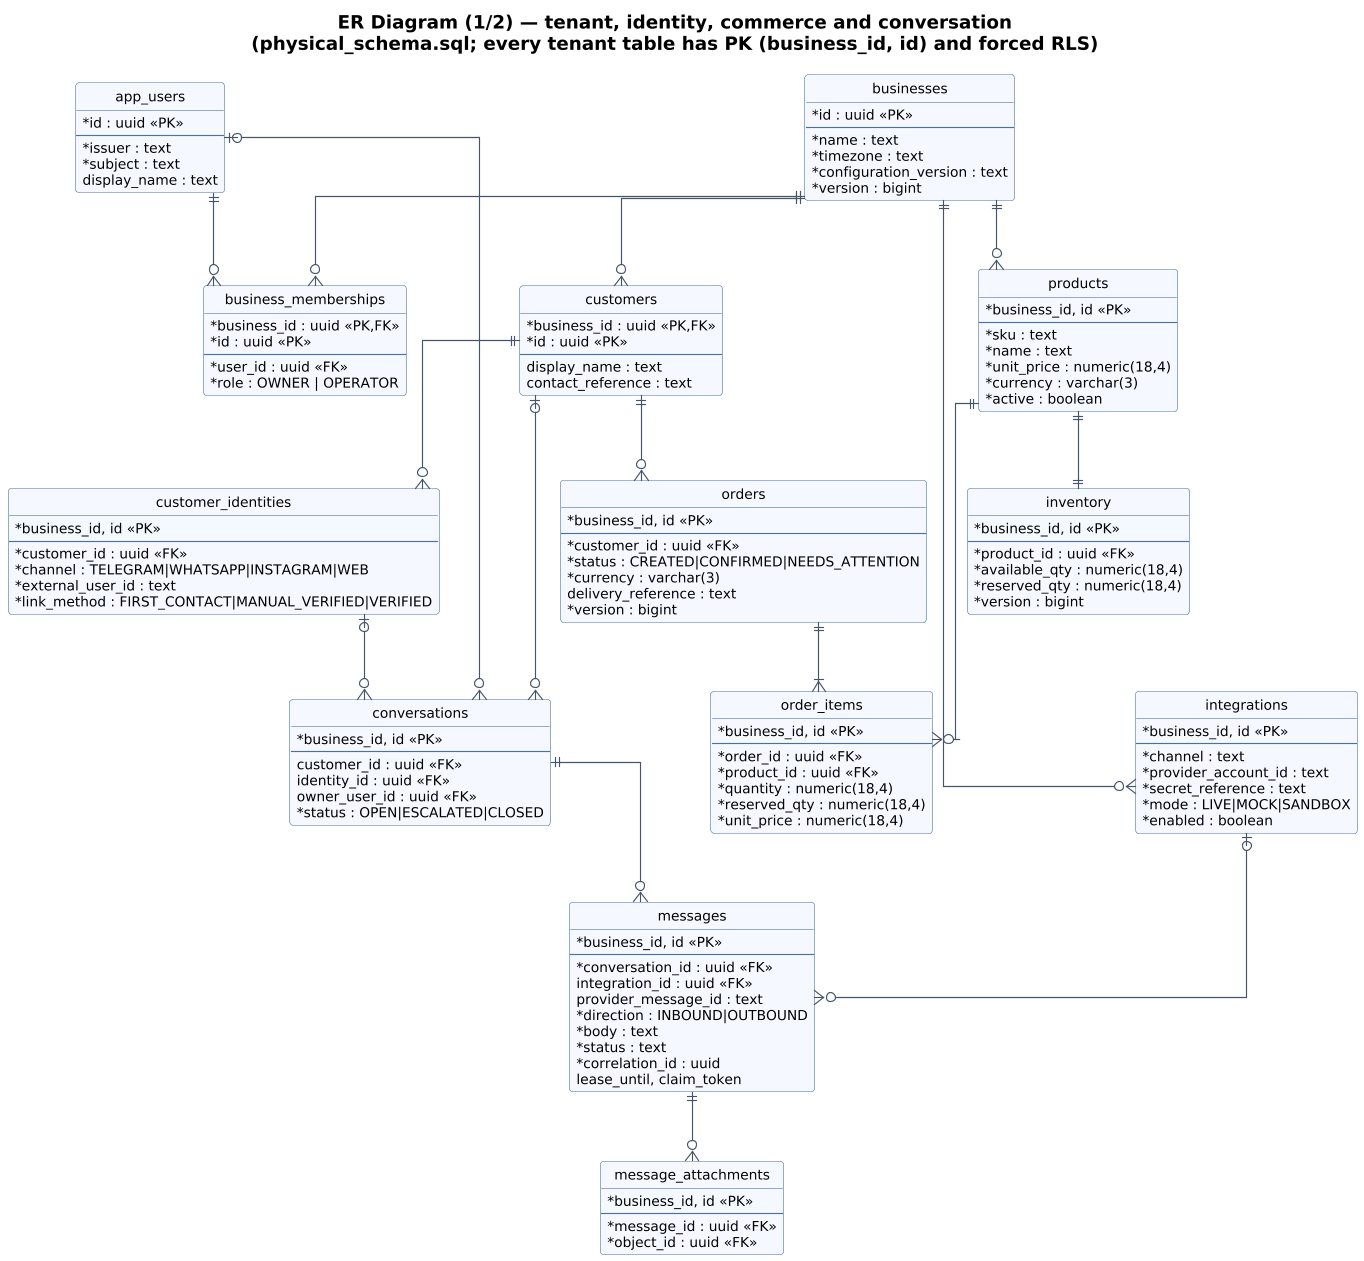

The diagram above was rendered by PlantUML. Its source (embedded in the PNG):
@startuml 26_er_commerce_identity
!include _style.iuml
title ER Diagram (1/2) — tenant, identity, commerce and conversation\n(physical_schema.sql; every tenant table has PK (business_id, id) and forced RLS)
hide circle
skinparam linetype ortho

entity businesses {
  * id : uuid <<PK>>
  --
  * name : text
  * timezone : text
  * configuration_version : text
  * version : bigint
}
entity app_users {
  * id : uuid <<PK>>
  --
  * issuer : text
  * subject : text
  display_name : text
}
entity business_memberships {
  * business_id : uuid <<PK,FK>>
  * id : uuid <<PK>>
  --
  * user_id : uuid <<FK>>
  * role : OWNER | OPERATOR
}
entity customers {
  * business_id : uuid <<PK,FK>>
  * id : uuid <<PK>>
  --
  display_name : text
  contact_reference : text
}
entity customer_identities {
  * business_id, id <<PK>>
  --
  * customer_id : uuid <<FK>>
  * channel : TELEGRAM|WHATSAPP|INSTAGRAM|WEB
  * external_user_id : text
  * link_method : FIRST_CONTACT|MANUAL_VERIFIED|VERIFIED
}
entity integrations {
  * business_id, id <<PK>>
  --
  * channel : text
  * provider_account_id : text
  * secret_reference : text
  * mode : LIVE|MOCK|SANDBOX
  * enabled : boolean
}
entity products {
  * business_id, id <<PK>>
  --
  * sku : text
  * name : text
  * unit_price : numeric(18,4)
  * currency : varchar(3)
  * active : boolean
}
entity inventory {
  * business_id, id <<PK>>
  --
  * product_id : uuid <<FK>>
  * available_qty : numeric(18,4)
  * reserved_qty : numeric(18,4)
  * version : bigint
}
entity orders {
  * business_id, id <<PK>>
  --
  * customer_id : uuid <<FK>>
  * status : CREATED|CONFIRMED|NEEDS_ATTENTION
  * currency : varchar(3)
  delivery_reference : text
  * version : bigint
}
entity order_items {
  * business_id, id <<PK>>
  --
  * order_id : uuid <<FK>>
  * product_id : uuid <<FK>>
  * quantity : numeric(18,4)
  * reserved_qty : numeric(18,4)
  * unit_price : numeric(18,4)
}
entity conversations {
  * business_id, id <<PK>>
  --
  customer_id : uuid <<FK>>
  identity_id : uuid <<FK>>
  owner_user_id : uuid <<FK>>
  * status : OPEN|ESCALATED|CLOSED
}
entity messages {
  * business_id, id <<PK>>
  --
  * conversation_id : uuid <<FK>>
  integration_id : uuid <<FK>>
  provider_message_id : text
  * direction : INBOUND|OUTBOUND
  * body : text
  * status : text
  * correlation_id : uuid
  lease_until, claim_token
}
entity message_attachments {
  * business_id, id <<PK>>
  --
  * message_id : uuid <<FK>>
  * object_id : uuid <<FK>>
}

businesses ||--o{ business_memberships
app_users ||--o{ business_memberships
businesses ||--o{ customers
customers ||--o{ customer_identities
businesses ||--o{ integrations
businesses ||--o{ products
products ||--|| inventory
customers ||--o{ orders
orders ||--|{ order_items
products ||--o{ order_items
customers |o--o{ conversations
customer_identities |o--o{ conversations
app_users |o--o{ conversations
conversations ||--o{ messages
integrations |o--o{ messages
messages ||--o{ message_attachments
@enduml